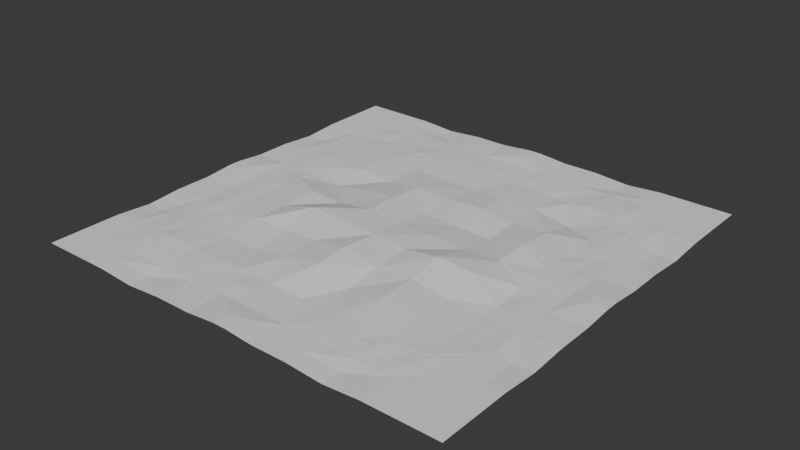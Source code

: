 # Source: lake1m_00.blend  (saved by Blender 4.4.32; exported with 4.5.12 LTS)
import bpy
from mathutils import Matrix  # noqa: F401  (used for matrix-valued properties, if any)

bpy.ops.wm.read_factory_settings(use_empty=True)
scene = bpy.context.scene
scene.name = 'Scene'

# ---- collections
col_lake1m_00_col = bpy.data.collections.new('lake1m_00_col'); scene.collection.children.link(col_lake1m_00_col)

# ---- materials (node trees are filled in below, after node groups)
mat_lake1m_00 = bpy.data.materials.new('lake1m_00')

# ---- material node trees

# ---- world
world_world = bpy.data.worlds.new('World'); scene.world = world_world
world_world.use_nodes = True; world_world.node_tree.nodes.clear()
_N = world_world.node_tree.nodes; _L = world_world.node_tree.links
n0 = _N.new('ShaderNodeOutputWorld'); n0.name = 'World Output'; n0.location = (300, 300)
n1 = _N.new('ShaderNodeBackground'); n1.name = 'Background'; n1.location = (10, 300)
n1.inputs[0].default_value = (0.05088, 0.05088, 0.05088, 1.0)
_L.new(n1.outputs[0], n0.inputs[0])
n0.is_active_output = True
world_world.color = (0.05088, 0.05088, 0.05088)
world_world.sun_shadow_jitter_overblur = 0.0

# ---- meshes
me_lake1m_00_mesh = bpy.data.meshes.new('lake1m_00_mesh')
me_lake1m_00_mesh.from_pydata([(66.67, 100.0, -174.9), (58.33, 100.0, -174.9), (58.33, 95.63, -174.9), (66.67, 95.63, -174.9), (66.67, 100.0, -174.9), (66.67, 95.63, -174.9), (75.0, 100.0, -175.5), (75.0, 95.63, -175.5), (83.33, 100.0, -174.9), (75.0, 100.0, -175.5), (75.0, 95.63, -175.5), (83.33, 95.63, -174.9), (91.67, 100.0, -174.9), (83.33, 100.0, -174.9), (83.33, 95.63, -174.9), (91.67, 95.63, -174.9), (95.63, 95.63, -174.9), (91.67, 100.0, -174.9), (91.67, 95.63, -174.9), (100.0, 100.0, -174.9), (51.59, 100.0, -174.3), (51.59, 95.63, -174.3), (58.33, 100.0, -174.9), (58.33, 95.63, -174.9), (100.0, 58.33, -174.9), (100.0, 66.67, -174.9), (95.63, 58.33, -174.9), (95.63, 66.67, -174.9), (95.63, 66.67, -174.9), (100.0, 66.67, -174.9), (100.0, 75.0, -175.5), (95.63, 75.0, -175.5), (100.0, 75.0, -175.5), (100.0, 83.33, -174.9), (95.63, 75.0, -175.5), (95.63, 83.33, -174.9), (100.0, 83.33, -174.9), (100.0, 91.67, -174.9), (95.63, 83.33, -174.9), (100.0, 91.67, -174.9), (95.63, 91.67, -174.9), (95.63, 91.67, -174.9), (95.63, 51.59, -174.3), (100.0, 51.59, -174.3), (100.0, 58.33, -174.9), (95.63, 58.33, -174.9), (66.67, 0.0, -174.9), (58.33, 4.365, -174.9), (58.33, 0.0, -174.9), (66.67, 4.365, -174.9), (66.67, 4.365, -174.9), (66.67, 0.0, -174.9), (75.0, 0.0, -175.5), (75.0, 4.365, -175.5), (83.33, 0.0, -174.9), (75.0, 4.365, -175.5), (75.0, 0.0, -175.5), (83.33, 4.365, -174.9), (91.67, 0.0, -174.9), (83.33, 4.365, -174.9), (83.33, 0.0, -174.9), (95.63, 4.365, -174.9), (91.67, 4.365, -174.9), (91.67, 0.0, -174.9), (91.67, 4.365, -174.9), (100.0, 0.0, -174.9), (51.59, 4.365, -174.3), (51.59, 0.0, -174.3), (58.33, 0.0, -174.9), (58.33, 4.365, -174.9), (100.0, 41.67, -174.9), (95.63, 41.67, -174.9), (100.0, 33.33, -174.9), (95.63, 33.33, -174.9), (100.0, 33.33, -174.9), (95.63, 33.33, -174.9), (100.0, 25.0, -175.5), (95.63, 25.0, -175.5), (100.0, 16.67, -174.9), (100.0, 25.0, -175.5), (95.63, 25.0, -175.5), (95.63, 16.67, -174.9), (100.0, 16.67, -174.9), (95.63, 16.67, -174.9), (100.0, 8.333, -174.9), (95.63, 8.333, -174.9), (100.0, 8.333, -174.9), (95.63, 8.333, -174.9), (100.0, 48.41, -174.3), (95.63, 48.41, -174.3), (100.0, 41.67, -174.9), (95.63, 41.67, -174.9), (41.67, 100.0, -174.9), (33.33, 100.0, -174.9), (41.67, 95.63, -174.9), (33.33, 95.63, -174.9), (33.33, 95.63, -174.9), (33.33, 100.0, -174.9), (25.0, 100.0, -175.5), (25.0, 95.63, -175.5), (25.0, 100.0, -175.5), (16.67, 100.0, -174.9), (25.0, 95.63, -175.5), (16.67, 95.63, -174.9), (16.67, 100.0, -174.9), (8.333, 100.0, -174.9), (16.67, 95.63, -174.9), (8.333, 95.63, -174.9), (8.333, 95.63, -174.9), (8.333, 100.0, -174.9), (4.365, 95.63, -174.9), (0.0, 100.0, -174.9), (48.41, 95.63, -174.3), (48.41, 100.0, -174.3), (41.67, 100.0, -174.9), (41.67, 95.63, -174.9), (4.365, 58.33, -174.9), (0.0, 66.67, -174.9), (0.0, 58.33, -174.9), (4.365, 66.67, -174.9), (0.0, 66.67, -174.9), (4.365, 66.67, -174.9), (0.0, 75.0, -175.5), (4.365, 75.0, -175.5), (4.365, 75.0, -175.5), (0.0, 83.33, -174.9), (0.0, 75.0, -175.5), (4.365, 83.33, -174.9), (4.365, 83.33, -174.9), (0.0, 91.67, -174.9), (0.0, 83.33, -174.9), (4.365, 91.67, -174.9), (0.0, 91.67, -174.9), (4.365, 91.67, -174.9), (0.0, 51.59, -174.3), (4.365, 51.59, -174.3), (0.0, 58.33, -174.9), (4.365, 58.33, -174.9), (41.67, 0.0, -174.9), (41.67, 4.365, -174.9), (33.33, 0.0, -174.9), (33.33, 4.365, -174.9), (33.33, 0.0, -174.9), (33.33, 4.365, -174.9), (25.0, 0.0, -175.5), (25.0, 4.365, -175.5), (25.0, 4.365, -175.5), (16.67, 0.0, -174.9), (25.0, 0.0, -175.5), (16.67, 4.365, -174.9), (16.67, 0.0, -174.9), (16.67, 4.365, -174.9), (8.333, 0.0, -174.9), (8.333, 4.365, -174.9), (8.333, 4.365, -174.9), (4.365, 4.365, -174.9), (8.333, 0.0, -174.9), (0.0, 0.0, -174.9), (48.41, 0.0, -174.3), (48.41, 4.365, -174.3), (41.67, 0.0, -174.9), (41.67, 4.365, -174.9), (4.365, 41.67, -174.9), (0.0, 41.67, -174.9), (0.0, 33.33, -174.9), (4.365, 33.33, -174.9), (4.365, 33.33, -174.9), (0.0, 33.33, -174.9), (0.0, 25.0, -175.5), (4.365, 25.0, -175.5), (0.0, 16.67, -174.9), (4.365, 25.0, -175.5), (0.0, 25.0, -175.5), (4.365, 16.67, -174.9), (4.365, 16.67, -174.9), (0.0, 16.67, -174.9), (0.0, 8.333, -174.9), (4.365, 8.333, -174.9), (4.365, 8.333, -174.9), (0.0, 8.333, -174.9), (4.365, 48.41, -174.3), (0.0, 48.41, -174.3), (0.0, 41.67, -174.9), (4.365, 41.67, -174.9), (50.0, 97.82, -174.3), (50.0, 100.0, -174.3), (50.0, 97.82, -174.3), (50.0, 100.0, -174.3), (50.0, 95.63, -174.3), (50.0, 95.63, -174.3), (97.82, 50.0, -174.3), (95.63, 50.0, -174.3), (97.82, 50.0, -174.3), (95.63, 50.0, -174.3), (100.0, 50.0, -174.3), (100.0, 50.0, -174.3), (50.0, 2.183, -174.3), (50.0, 4.365, -174.3), (50.0, 2.183, -174.3), (50.0, 4.365, -174.3), (50.0, 0.0, -174.3), (50.0, 0.0, -174.3), (2.183, 50.0, -174.3), (0.0, 50.0, -174.3), (2.183, 50.0, -174.3), (0.0, 50.0, -174.3), (4.365, 50.0, -174.3), (4.365, 50.0, -174.3), (16.67, 16.67, -174.2), (12.5, 16.67, -174.5), (12.5, 12.5, -174.7), (16.67, 12.5, -174.5), (20.83, 16.67, -174.3), (16.67, 16.67, -174.2), (16.67, 12.5, -174.5), (20.83, 12.5, -174.5), (25.0, 16.67, -174.6), (25.0, 12.5, -174.7), (29.17, 16.67, -174.5), (25.0, 16.67, -174.6), (25.0, 12.5, -174.7), (29.17, 12.5, -174.7), (33.33, 16.67, -174.5), (33.33, 12.5, -174.8), (37.5, 16.67, -174.6), (33.33, 16.67, -174.5), (33.33, 12.5, -174.8), (37.5, 12.5, -174.7), (41.67, 16.67, -174.7), (41.67, 12.5, -174.6), (41.67, 12.5, -174.6), (45.83, 16.67, -174.7), (41.67, 16.67, -174.7), (45.83, 12.5, -174.7), (50.0, 16.67, -174.8), (50.0, 12.5, -174.8), (50.0, 16.67, -174.8), (50.0, 12.5, -174.8), (54.17, 16.67, -174.9), (54.17, 12.5, -174.9), (58.33, 16.67, -174.9), (58.33, 12.5, -174.9), (58.33, 12.5, -174.9), (62.5, 16.67, -174.6), (58.33, 16.67, -174.9), (62.5, 12.5, -174.7), (66.67, 16.67, -174.3), (66.67, 12.5, -174.6), (70.83, 16.67, -174.3), (66.67, 16.67, -174.3), (66.67, 12.5, -174.6), (70.83, 12.5, -174.6), (75.0, 16.67, -174.5), (75.0, 12.5, -174.5), (75.0, 16.67, -174.5), (75.0, 12.5, -174.5), (79.17, 16.67, -174.5), (79.17, 12.5, -174.7), (83.33, 16.67, -174.6), (83.33, 12.5, -174.6), (83.33, 16.67, -174.6), (83.33, 12.5, -174.6), (87.5, 16.67, -174.8), (87.5, 12.5, -174.9), (12.5, 16.67, -174.5), (16.67, 20.83, -174.5), (12.5, 20.83, -174.5), (16.67, 16.67, -174.2), (29.17, 16.67, -174.5), (33.33, 16.67, -174.5), (33.33, 25.0, -175.2), (33.33, 16.67, -174.5), (37.5, 16.67, -174.6), (33.33, 25.0, -175.2), (50.0, 25.0, -172.7), (45.83, 16.67, -174.7), (50.0, 16.67, -174.8), (66.67, 25.0, -173.5), (66.67, 16.67, -174.3), (70.83, 16.67, -174.3), (83.33, 20.83, -174.8), (83.33, 16.67, -174.6), (87.5, 20.83, -174.8), (87.5, 16.67, -174.8), (16.67, 25.0, -174.6), (12.5, 25.0, -174.6), (50.0, 25.0, -172.7), (50.0, 16.67, -174.8), (54.17, 16.67, -174.9), (58.33, 16.67, -174.9), (62.5, 16.67, -174.6), (58.33, 25.0, -174.9), (79.17, 16.67, -174.5), (83.33, 16.67, -174.6), (83.33, 20.83, -174.8), (75.0, 25.0, -174.1), (83.33, 25.0, -175.0), (75.0, 16.67, -174.5), (87.5, 25.0, -175.0), (83.33, 25.0, -175.0), (12.5, 29.17, -174.7), (12.5, 25.0, -174.6), (16.67, 29.17, -174.7), (16.67, 25.0, -174.6), (33.33, 33.33, -174.3), (25.0, 33.33, -174.2), (33.33, 25.0, -175.2), (25.0, 25.0, -174.9), (41.67, 25.0, -174.0), (41.67, 33.33, -173.7), (33.33, 33.33, -174.3), (33.33, 25.0, -175.2), (66.67, 33.33, -173.5), (75.0, 25.0, -174.1), (75.0, 33.33, -174.5), (66.67, 25.0, -173.5), (83.33, 25.0, -175.0), (87.5, 29.17, -175.0), (83.33, 29.17, -175.1), (87.5, 25.0, -175.0), (16.67, 33.33, -174.6), (12.5, 33.33, -174.4), (16.67, 29.17, -174.7), (16.67, 25.0, -174.6), (25.0, 25.0, -174.9), (50.0, 33.33, -172.3), (41.67, 33.33, -173.7), (41.67, 25.0, -174.0), (50.0, 25.0, -172.7), (50.0, 33.33, -172.3), (50.0, 25.0, -172.7), (58.33, 33.33, -173.9), (58.33, 25.0, -174.9), (66.67, 33.33, -173.5), (58.33, 33.33, -173.9), (58.33, 25.0, -174.9), (66.67, 25.0, -173.5), (83.33, 33.33, -175.1), (75.0, 33.33, -174.5), (83.33, 29.17, -175.1), (87.5, 33.33, -174.9), (83.33, 33.33, -175.1), (12.5, 37.5, -174.5), (12.5, 33.33, -174.4), (16.67, 37.5, -174.6), (16.67, 33.33, -174.6), (50.0, 41.67, -172.9), (41.67, 41.67, -172.5), (41.67, 33.33, -173.7), (50.0, 33.33, -172.3), (75.0, 41.67, -172.9), (66.67, 41.67, -172.2), (75.0, 33.33, -174.5), (66.67, 33.33, -173.5), (87.5, 37.5, -174.8), (83.33, 37.5, -175.0), (83.33, 33.33, -175.1), (87.5, 33.33, -174.9), (12.5, 41.67, -174.6), (16.67, 41.67, -174.7), (16.67, 33.33, -174.6), (25.0, 33.33, -174.2), (16.67, 37.5, -174.6), (33.33, 41.67, -172.1), (25.0, 41.67, -174.2), (25.0, 33.33, -174.2), (33.33, 33.33, -174.3), (41.67, 41.67, -172.5), (33.33, 41.67, -172.1), (41.67, 33.33, -173.7), (33.33, 33.33, -174.3), (58.33, 41.67, -173.4), (50.0, 41.67, -172.9), (58.33, 33.33, -173.9), (50.0, 33.33, -172.3), (66.67, 41.67, -172.2), (58.33, 41.67, -173.4), (58.33, 33.33, -173.9), (66.67, 33.33, -173.5), (83.33, 41.67, -175.0), (75.0, 41.67, -172.9), (83.33, 37.5, -175.0), (87.5, 41.67, -174.8), (83.33, 41.67, -175.0), (12.5, 41.67, -174.6), (16.67, 45.83, -174.7), (12.5, 45.83, -174.7), (16.67, 41.67, -174.7), (25.0, 50.0, -173.8), (16.67, 50.0, -174.5), (16.67, 45.83, -174.7), (25.0, 41.67, -174.2), (33.33, 41.67, -172.1), (33.33, 50.0, -174.3), (25.0, 50.0, -173.8), (33.33, 41.67, -172.1), (41.67, 41.67, -172.5), (41.67, 50.0, -173.0), (33.33, 50.0, -174.3), (41.67, 41.67, -172.5), (50.0, 41.67, -172.9), (41.67, 50.0, -173.0), (50.0, 50.0, -173.7), (87.5, 45.83, -174.8), (83.33, 45.83, -174.6), (83.33, 41.67, -175.0), (87.5, 41.67, -174.8), (16.67, 50.0, -174.5), (12.5, 50.0, -174.8), (50.0, 41.67, -172.9), (58.33, 41.67, -173.4), (58.33, 50.0, -173.6), (50.0, 50.0, -173.7), (58.33, 41.67, -173.4), (66.67, 41.67, -172.2), (66.67, 50.0, -174.1), (58.33, 50.0, -173.6), (66.67, 41.67, -172.2), (75.0, 41.67, -172.9), (75.0, 50.0, -173.8), (66.67, 50.0, -174.1), (83.33, 50.0, -174.4), (75.0, 50.0, -173.8), (83.33, 45.83, -174.6), (83.33, 50.0, -174.4), (87.5, 50.0, -174.7), (16.67, 54.17, -174.5), (12.5, 54.17, -174.8), (12.5, 50.0, -174.8), (16.67, 50.0, -174.5), (41.67, 50.0, -173.0), (41.67, 58.33, -173.3), (33.33, 50.0, -174.3), (33.33, 58.33, -174.2), (50.0, 50.0, -173.7), (58.33, 50.0, -173.6), (58.33, 58.33, -175.0), (50.0, 58.33, -174.7), (83.33, 54.17, -174.5), (83.33, 50.0, -174.4), (87.5, 54.17, -174.8), (87.5, 50.0, -174.7), (12.5, 58.33, -174.8), (16.67, 58.33, -174.8), (25.0, 50.0, -173.8), (16.67, 54.17, -174.5), (16.67, 50.0, -174.5), (33.33, 50.0, -174.3), (33.33, 58.33, -174.2), (25.0, 58.33, -175.6), (25.0, 50.0, -173.8), (41.67, 58.33, -173.3), (41.67, 50.0, -173.0), (50.0, 50.0, -173.7), (50.0, 58.33, -174.7), (58.33, 58.33, -175.0), (66.67, 50.0, -174.1), (66.67, 58.33, -175.2), (58.33, 50.0, -173.6), (75.0, 50.0, -173.8), (75.0, 58.33, -173.3), (66.67, 58.33, -175.2), (66.67, 50.0, -174.1), (75.0, 58.33, -173.3), (83.33, 54.17, -174.5), (83.33, 58.33, -174.7), (83.33, 58.33, -174.7), (87.5, 58.33, -175.0), (16.67, 62.5, -174.7), (12.5, 62.5, -174.7), (12.5, 58.33, -174.8), (16.67, 58.33, -174.8), (16.67, 62.5, -174.7), (16.67, 58.33, -174.8), (25.0, 58.33, -175.6), (41.67, 66.67, -173.9), (41.67, 58.33, -173.3), (50.0, 58.33, -174.7), (50.0, 66.67, -174.3), (58.33, 66.67, -174.0), (50.0, 66.67, -174.3), (58.33, 58.33, -175.0), (50.0, 58.33, -174.7), (66.67, 66.67, -174.8), (58.33, 66.67, -174.0), (66.67, 58.33, -175.2), (58.33, 58.33, -175.0), (75.0, 58.33, -173.3), (75.0, 66.67, -174.2), (66.67, 66.67, -174.8), (66.67, 58.33, -175.2), (75.0, 58.33, -173.3), (83.33, 58.33, -174.7), (83.33, 62.5, -175.0), (83.33, 58.33, -174.7), (87.5, 62.5, -175.0), (83.33, 62.5, -175.0), (87.5, 58.33, -175.0), (16.67, 66.67, -174.6), (12.5, 66.67, -174.6), (33.33, 66.67, -175.1), (25.0, 66.67, -174.4), (25.0, 58.33, -175.6), (33.33, 58.33, -174.2), (41.67, 58.33, -173.3), (41.67, 66.67, -173.9), (33.33, 66.67, -175.1), (33.33, 58.33, -174.2), (87.5, 66.67, -174.9), (83.33, 66.67, -175.0), (12.5, 66.67, -174.6), (16.67, 70.83, -174.6), (12.5, 70.83, -174.7), (16.67, 66.67, -174.6), (41.67, 75.0, -175.1), (41.67, 66.67, -173.9), (50.0, 75.0, -175.2), (50.0, 66.67, -174.3), (58.33, 66.67, -174.0), (58.33, 75.0, -174.8), (50.0, 75.0, -175.2), (50.0, 66.67, -174.3), (66.67, 75.0, -174.7), (58.33, 75.0, -174.8), (66.67, 66.67, -174.8), (58.33, 66.67, -174.0), (66.67, 75.0, -174.7), (75.0, 66.67, -174.2), (75.0, 75.0, -176.1), (66.67, 66.67, -174.8), (75.0, 66.67, -174.2), (83.33, 66.67, -175.0), (83.33, 70.83, -175.1), (83.33, 66.67, -175.0), (87.5, 70.83, -174.8), (83.33, 70.83, -175.1), (87.5, 66.67, -174.9), (16.67, 75.0, -174.6), (12.5, 75.0, -174.7), (25.0, 66.67, -174.4), (16.67, 70.83, -174.6), (16.67, 66.67, -174.6), (33.33, 75.0, -174.8), (25.0, 75.0, -174.6), (33.33, 66.67, -175.1), (25.0, 66.67, -174.4), (33.33, 75.0, -174.8), (41.67, 66.67, -173.9), (41.67, 75.0, -175.1), (33.33, 66.67, -175.1), (87.5, 75.0, -174.7), (83.33, 75.0, -175.0), (12.5, 75.0, -174.7), (16.67, 79.17, -174.7), (12.5, 79.17, -174.8), (16.67, 75.0, -174.6), (25.0, 75.0, -174.6), (29.17, 83.33, -174.6), (25.0, 83.33, -174.8), (45.83, 83.33, -175.0), (41.67, 83.33, -174.9), (41.67, 75.0, -175.1), (50.0, 83.33, -175.1), (50.0, 75.0, -175.2), (54.17, 83.33, -175.2), (58.33, 75.0, -174.8), (62.5, 83.33, -175.0), (58.33, 83.33, -175.1), (66.67, 75.0, -174.7), (70.83, 83.33, -175.1), (66.67, 83.33, -175.3), (83.33, 83.33, -174.6), (79.17, 83.33, -174.6), (83.33, 79.17, -174.8), (87.5, 79.17, -174.8), (83.33, 79.17, -174.8), (83.33, 75.0, -175.0), (87.5, 75.0, -174.7), (12.5, 83.33, -174.9), (16.67, 83.33, -174.9), (33.33, 83.33, -174.7), (33.33, 75.0, -174.8), (37.5, 83.33, -174.8), (83.33, 83.33, -174.6), (87.5, 83.33, -174.8), (12.5, 83.33, -174.9), (16.67, 87.5, -174.7), (12.5, 87.5, -174.9), (16.67, 83.33, -174.9), (16.67, 87.5, -174.7), (16.67, 83.33, -174.9), (20.83, 87.5, -174.9), (20.83, 83.33, -174.8), (25.0, 87.5, -174.9), (25.0, 83.33, -174.8), (25.0, 87.5, -174.9), (25.0, 83.33, -174.8), (29.17, 87.5, -174.9), (29.17, 83.33, -174.6), (33.33, 87.5, -174.8), (33.33, 83.33, -174.7), (33.33, 83.33, -174.7), (37.5, 87.5, -174.8), (33.33, 87.5, -174.8), (37.5, 83.33, -174.8), (41.67, 87.5, -174.9), (41.67, 83.33, -174.9), (41.67, 87.5, -174.9), (41.67, 83.33, -174.9), (45.83, 87.5, -174.9), (45.83, 83.33, -175.0), (50.0, 87.5, -174.9), (50.0, 83.33, -175.1), (54.17, 87.5, -175.0), (50.0, 87.5, -174.9), (50.0, 83.33, -175.1), (54.17, 83.33, -175.2), (58.33, 87.5, -174.9), (58.33, 83.33, -175.1), (62.5, 87.5, -174.9), (58.33, 87.5, -174.9), (58.33, 83.33, -175.1), (62.5, 83.33, -175.0), (66.67, 87.5, -175.0), (66.67, 83.33, -175.3), (70.83, 87.5, -175.0), (66.67, 87.5, -175.0), (66.67, 83.33, -175.3), (70.83, 83.33, -175.1), (75.0, 87.5, -174.7), (75.0, 83.33, -174.7), (75.0, 83.33, -174.7), (79.17, 87.5, -174.6), (75.0, 87.5, -174.7), (79.17, 83.33, -174.6), (83.33, 87.5, -174.6), (83.33, 83.33, -174.6), (83.33, 87.5, -174.6), (83.33, 83.33, -174.6), (87.5, 87.5, -174.9), (87.5, 83.33, -174.8), (16.67, 91.67, -174.9), (8.333, 91.67, -174.9), (16.67, 91.67, -174.9), (25.0, 91.67, -174.9), (25.0, 91.67, -174.9), (33.33, 91.67, -174.9), (33.33, 91.67, -174.9), (41.67, 91.67, -174.9), (41.67, 91.67, -174.9), (50.0, 91.67, -174.9), (50.0, 91.67, -174.9), (58.33, 91.67, -174.9), (58.33, 91.67, -174.9), (66.67, 91.67, -174.9), (66.67, 91.67, -174.9), (75.0, 91.67, -174.9), (75.0, 91.67, -174.9), (83.33, 91.67, -174.9), (83.33, 91.67, -174.9), (91.67, 91.67, -174.9), (91.67, 83.33, -174.9), (91.67, 83.33, -174.9), (91.67, 75.0, -174.9), (91.67, 75.0, -174.9), (91.67, 66.67, -174.9), (91.67, 66.67, -174.9), (91.67, 58.33, -174.9), (91.67, 58.33, -174.9), (91.67, 50.0, -174.9), (91.67, 50.0, -174.9), (91.67, 41.67, -174.9), (91.67, 41.67, -174.9), (91.67, 33.33, -174.9), (91.67, 33.33, -174.9), (91.67, 25.0, -174.9), (91.67, 25.0, -174.9), (91.67, 16.67, -174.9), (91.67, 16.67, -174.9), (91.67, 8.333, -174.9), (83.33, 8.333, -174.9), (83.33, 8.333, -174.9), (75.0, 8.333, -174.9), (75.0, 8.333, -174.9), (66.67, 8.333, -174.9), (66.67, 8.333, -174.9), (58.33, 8.333, -174.9), (58.33, 8.333, -174.9), (50.0, 8.333, -174.9), (50.0, 8.333, -174.9), (41.67, 8.333, -174.9), (41.67, 8.333, -174.9), (33.33, 8.333, -174.9), (33.33, 8.333, -174.9), (25.0, 8.333, -174.9), (25.0, 8.333, -174.9), (16.67, 8.333, -174.9), (16.67, 8.333, -174.9), (8.333, 8.333, -174.9), (8.333, 16.67, -174.9), (8.333, 16.67, -174.9), (8.333, 25.0, -174.9), (8.333, 25.0, -174.9), (8.333, 33.33, -174.9), (8.333, 33.33, -174.9), (8.333, 41.67, -174.9), (8.333, 41.67, -174.9), (8.333, 50.0, -174.9), (8.333, 50.0, -174.9), (8.333, 58.33, -174.9), (8.333, 58.33, -174.9), (8.333, 66.67, -174.9), (8.333, 66.67, -174.9), (8.333, 75.0, -174.9), (8.333, 75.0, -174.9), (8.333, 83.33, -174.9), (8.333, 83.33, -174.9), (33.33, 8.333, -174.9), (25.0, 8.333, -174.9), (25.0, 8.333, -174.9), (16.67, 8.333, -174.9), (16.67, 8.333, -174.9), (8.333, 8.333, -174.9), (8.333, 8.333, -174.9), (41.67, 8.333, -174.9), (33.33, 8.333, -174.9), (41.67, 8.333, -174.9), (50.0, 8.333, -174.9), (50.0, 8.333, -174.9), (58.33, 8.333, -174.9), (66.67, 8.333, -174.9), (58.33, 8.333, -174.9), (75.0, 8.333, -174.9), (66.67, 8.333, -174.9), (83.33, 8.333, -174.9), (75.0, 8.333, -174.9), (91.67, 8.333, -174.9), (83.33, 8.333, -174.9), (91.67, 8.333, -174.9), (91.67, 58.33, -174.9), (91.67, 50.0, -174.9), (91.67, 50.0, -174.9), (91.67, 41.67, -174.9), (91.67, 41.67, -174.9), (91.67, 33.33, -174.9), (91.67, 33.33, -174.9), (91.67, 25.0, -174.9), (91.67, 25.0, -174.9), (91.67, 16.67, -174.9), (91.67, 16.67, -174.9), (91.67, 8.333, -174.9), (91.67, 66.67, -174.9), (91.67, 58.33, -174.9), (91.67, 75.0, -174.9), (91.67, 66.67, -174.9), (91.67, 83.33, -174.9), (91.67, 75.0, -174.9), (91.67, 91.67, -174.9), (91.67, 83.33, -174.9), (91.67, 91.67, -174.9), (58.33, 91.67, -174.9), (50.0, 91.67, -174.9), (50.0, 91.67, -174.9), (41.67, 91.67, -174.9), (41.67, 91.67, -174.9), (33.33, 91.67, -174.9), (33.33, 91.67, -174.9), (25.0, 91.67, -174.9), (25.0, 91.67, -174.9), (16.67, 91.67, -174.9), (8.333, 91.67, -174.9), (8.333, 91.67, -174.9), (16.67, 91.67, -174.9), (58.33, 91.67, -174.9), (66.67, 91.67, -174.9), (66.67, 91.67, -174.9), (75.0, 91.67, -174.9), (75.0, 91.67, -174.9), (83.33, 91.67, -174.9), (91.67, 91.67, -174.9), (83.33, 91.67, -174.9), (8.333, 58.33, -174.9), (8.333, 66.67, -174.9), (8.333, 66.67, -174.9), (8.333, 75.0, -174.9), (8.333, 75.0, -174.9), (8.333, 83.33, -174.9), (8.333, 91.67, -174.9), (8.333, 83.33, -174.9), (8.333, 58.33, -174.9), (8.333, 50.0, -174.9), (8.333, 50.0, -174.9), (8.333, 41.67, -174.9), (8.333, 41.67, -174.9), (8.333, 33.33, -174.9), (8.333, 33.33, -174.9), (8.333, 25.0, -174.9), (8.333, 25.0, -174.9), (8.333, 16.67, -174.9), (8.333, 8.333, -174.9), (8.333, 16.67, -174.9), (75.0, 33.33, -174.5), (83.33, 33.33, -175.1), (75.0, 25.0, -174.1), (83.33, 25.0, -175.0), (75.0, 41.67, -172.9), (83.33, 41.67, -175.0), (75.0, 50.0, -173.8), (83.33, 50.0, -174.4), (75.0, 66.67, -174.2), (83.33, 66.67, -175.0), (75.0, 75.0, -176.1), (83.33, 75.0, -175.0), (83.33, 75.0, -175.0), (75.0, 75.0, -176.1), (75.0, 83.33, -174.7), (75.0, 75.0, -176.1), (75.0, 83.33, -174.7), (66.67, 75.0, -174.7), (66.67, 83.33, -175.3), (58.33, 75.0, -174.8), (58.33, 83.33, -175.1), (50.0, 75.0, -175.2), (50.0, 83.33, -175.1), (41.67, 75.0, -175.1), (41.67, 83.33, -174.9), (33.33, 75.0, -174.8), (33.33, 83.33, -174.7), (16.67, 79.17, -174.7), (20.83, 83.33, -174.8), (16.67, 83.33, -174.9), (25.0, 75.0, -174.6), (25.0, 83.33, -174.8), (25.0, 75.0, -174.6), (16.67, 75.0, -174.6), (25.0, 66.67, -174.4), (16.67, 66.67, -174.6), (25.0, 58.33, -175.6), (16.67, 58.33, -174.8), (25.0, 41.67, -174.2), (16.67, 41.67, -174.7), (25.0, 41.67, -174.2), (16.67, 41.67, -174.7), (25.0, 33.33, -174.2), (16.67, 33.33, -174.6), (20.83, 16.67, -174.3), (25.0, 16.67, -174.6), (25.0, 25.0, -174.9), (16.67, 16.67, -174.2), (16.67, 20.83, -174.5), (25.0, 25.0, -174.9), (25.0, 16.67, -174.6), (41.67, 25.0, -174.0), (41.67, 16.67, -174.7), (41.67, 25.0, -174.0), (41.67, 16.67, -174.7), (58.33, 25.0, -174.9), (58.33, 16.67, -174.9), (66.67, 25.0, -173.5), (66.67, 16.67, -174.3), (75.0, 25.0, -174.1), (75.0, 16.67, -174.5), (16.67, 75.0, -174.6), (16.67, 25.0, -174.6)], [], [(155, 179, 157), (154, 723, 155), (723, 178, 155), (154, 155, 156), (156, 155, 157), (178, 179, 155), (721, 722, 151), (153, 151, 722), (150, 151, 152), (151, 153, 152), (719, 149, 146), (149, 147, 146), (146, 147, 148), (719, 720, 149), (799, 800, 174), (799, 174, 177), (174, 175, 176), (177, 174, 176), (211, 210, 697), (210, 209, 699), (208, 209, 210), (211, 208, 210), (210, 699, 698), (697, 210, 698), (215, 214, 696), (695, 215, 696), (212, 215, 216), (212, 213, 214), (217, 215, 695), (216, 215, 217), (212, 214, 215), (173, 797, 171), (170, 173, 171), (170, 171, 172), (798, 797, 173), (267, 265, 264), (264, 266, 700), (700, 266, 701), (266, 285, 701), (266, 284, 285), (266, 265, 284), (264, 265, 266), (845, 846, 847), (848, 845, 849), (849, 845, 847), (863, 849, 847), (717, 718, 145), (143, 717, 145), (142, 143, 144), (143, 145, 144), (724, 725, 141), (139, 724, 141), (138, 139, 140), (139, 141, 140), (159, 199, 727), (159, 727, 726), (159, 726, 161), (158, 159, 160), (159, 161, 160), (198, 199, 159), (198, 159, 158), (201, 198, 158), (222, 221, 223), (221, 220, 694), (693, 221, 694), (221, 218, 220), (222, 218, 221), (223, 221, 693), (218, 219, 220), (224, 225, 226), (229, 227, 691), (691, 227, 692), (227, 226, 692), (227, 224, 226), (224, 227, 228), (227, 229, 228), (233, 230, 690), (689, 233, 690), (235, 233, 689), (234, 233, 235), (231, 233, 234), (230, 231, 232), (231, 230, 233), (268, 269, 270), (850, 268, 270), (851, 268, 850), (272, 852, 273), (271, 272, 273), (852, 272, 853), (274, 275, 276), (274, 854, 275), (275, 854, 855), (796, 795, 169), (795, 166, 169), (166, 167, 168), (169, 166, 168), (300, 321, 703), (320, 321, 300), (301, 300, 702), (300, 703, 702), (300, 301, 302), (301, 303, 302), (320, 300, 302), (843, 322, 324), (843, 844, 322), (322, 323, 324), (793, 162, 165), (794, 793, 165), (162, 163, 164), (165, 162, 164), (343, 342, 704), (704, 342, 705), (342, 358, 705), (343, 345, 344), (342, 343, 344), (358, 342, 359), (342, 344, 359), (362, 841, 842), (361, 841, 362), (360, 361, 362), (791, 180, 792), (207, 180, 791), (792, 180, 183), (180, 181, 182), (183, 180, 182), (204, 205, 181), (180, 207, 204), (180, 204, 181), (386, 407, 408), (384, 386, 706), (386, 707, 706), (385, 407, 386), (386, 408, 707), (384, 385, 386), (385, 384, 387), (839, 388, 390), (388, 389, 390), (839, 390, 840), (304, 305, 306), (305, 307, 306), (308, 310, 311), (308, 309, 310), (325, 326, 327), (328, 325, 327), (363, 365, 366), (363, 364, 365), (369, 368, 370), (367, 368, 369), (349, 346, 348), (346, 347, 348), (391, 392, 393), (394, 391, 393), (395, 397, 398), (395, 396, 397), (401, 400, 402), (399, 400, 401), (66, 729, 728), (197, 66, 728), (729, 66, 69), (66, 67, 68), (69, 66, 68), (196, 66, 197), (200, 67, 66), (200, 66, 196), (730, 731, 49), (49, 731, 47), (46, 47, 48), (49, 47, 46), (732, 50, 53), (53, 50, 52), (50, 51, 52), (732, 733, 50), (239, 237, 688), (238, 237, 239), (236, 237, 238), (687, 239, 688), (241, 239, 687), (240, 238, 239), (241, 240, 239), (247, 246, 245), (247, 245, 685), (246, 243, 245), (242, 243, 244), (245, 243, 242), (245, 242, 686), (685, 245, 686), (253, 251, 683), (252, 248, 251), (248, 249, 250), (683, 251, 684), (248, 250, 251), (251, 250, 684), (253, 252, 251), (286, 288, 856), (286, 287, 288), (288, 857, 856), (290, 858, 291), (859, 858, 290), (289, 290, 291), (277, 278, 279), (860, 277, 279), (860, 279, 861), (734, 735, 55), (57, 734, 55), (54, 55, 56), (54, 57, 55), (736, 737, 59), (64, 736, 59), (58, 59, 60), (64, 59, 58), (86, 61, 65), (62, 61, 738), (87, 738, 61), (61, 62, 63), (65, 61, 63), (86, 87, 61), (257, 255, 682), (259, 257, 681), (256, 255, 257), (258, 256, 257), (681, 257, 682), (259, 258, 257), (254, 255, 256), (263, 261, 680), (262, 261, 263), (260, 261, 262), (262, 263, 678), (679, 263, 680), (678, 263, 679), (749, 750, 83), (85, 83, 750), (82, 83, 84), (84, 83, 85), (295, 294, 296), (295, 292, 294), (292, 293, 294), (295, 297, 292), (282, 676, 298), (280, 282, 298), (280, 298, 299), (280, 281, 282), (281, 283, 282), (282, 283, 677), (282, 677, 676), (747, 81, 80), (81, 78, 80), (78, 79, 80), (747, 748, 81), (331, 330, 332), (329, 330, 331), (336, 333, 335), (333, 334, 335), (312, 313, 314), (312, 315, 313), (372, 374, 373), (371, 372, 373), (378, 375, 377), (375, 376, 377), (350, 351, 352), (351, 353, 352), (409, 411, 412), (409, 410, 411), (413, 414, 415), (416, 413, 415), (417, 419, 420), (417, 418, 419), (803, 804, 339), (338, 803, 339), (337, 338, 339), (340, 341, 318), (316, 317, 318), (317, 340, 318), (675, 674, 317), (319, 675, 317), (674, 340, 317), (319, 317, 316), (745, 746, 77), (75, 745, 77), (74, 75, 76), (76, 75, 77), (379, 380, 381), (380, 801, 381), (381, 801, 802), (357, 354, 356), (354, 355, 356), (354, 382, 355), (382, 383, 355), (354, 357, 673), (354, 673, 672), (382, 354, 672), (71, 743, 73), (743, 744, 73), (70, 71, 72), (72, 71, 73), (423, 805, 806), (422, 805, 423), (421, 422, 423), (403, 404, 405), (424, 404, 425), (425, 403, 670), (425, 404, 403), (406, 403, 405), (403, 406, 671), (670, 403, 671), (89, 741, 742), (89, 193, 741), (89, 742, 91), (88, 89, 90), (90, 89, 91), (192, 193, 89), (88, 195, 192), (88, 192, 89), (135, 206, 790), (789, 135, 790), (135, 789, 137), (134, 135, 136), (135, 137, 136), (202, 135, 134), (202, 134, 203), (206, 135, 202), (427, 426, 443), (426, 427, 428), (429, 426, 428), (427, 709, 708), (427, 442, 709), (428, 427, 708), (442, 427, 443), (445, 444, 837), (838, 445, 837), (444, 445, 446), (781, 782, 116), (782, 119, 116), (116, 117, 118), (119, 117, 116), (469, 499, 711), (710, 469, 711), (470, 469, 710), (468, 470, 471), (468, 469, 470), (498, 499, 469), (498, 469, 468), (835, 472, 474), (472, 473, 474), (835, 836, 472), (121, 784, 123), (121, 123, 122), (120, 121, 122), (783, 784, 121), (510, 512, 712), (512, 713, 712), (512, 538, 713), (510, 511, 512), (512, 537, 538), (511, 537, 512), (513, 511, 510), (540, 539, 833), (539, 540, 541), (834, 540, 833), (450, 447, 449), (447, 448, 449), (430, 431, 432), (431, 433, 432), (451, 453, 454), (451, 452, 453), (503, 500, 502), (500, 501, 502), (504, 505, 506), (507, 504, 506), (475, 476, 477), (478, 475, 477), (543, 545, 544), (542, 543, 544), (547, 546, 549), (546, 547, 548), (514, 515, 516), (515, 517, 516), (785, 786, 124), (786, 127, 124), (124, 125, 126), (127, 125, 124), (554, 553, 579), (552, 554, 714), (552, 553, 554), (552, 555, 553), (554, 578, 715), (714, 554, 715), (578, 554, 579), (828, 829, 830), (828, 831, 829), (862, 831, 828), (829, 831, 832), (787, 133, 128), (788, 787, 128), (128, 129, 130), (133, 129, 128), (587, 586, 641), (586, 585, 588), (585, 586, 587), (587, 642, 716), (585, 587, 716), (587, 641, 642), (589, 591, 643), (589, 590, 591), (590, 592, 591), (592, 594, 593), (592, 593, 591), (591, 593, 644), (591, 644, 643), (110, 111, 132), (108, 110, 771), (771, 110, 131), (108, 109, 110), (109, 111, 110), (131, 110, 132), (106, 107, 770), (772, 106, 770), (104, 105, 106), (107, 106, 105), (103, 768, 102), (101, 103, 102), (100, 101, 102), (768, 103, 769), (556, 557, 558), (557, 556, 826), (827, 557, 826), (582, 581, 824), (825, 582, 824), (580, 581, 582), (559, 560, 561), (823, 559, 822), (559, 561, 822), (596, 598, 597), (598, 599, 597), (597, 599, 646), (598, 600, 599), (595, 596, 597), (597, 646, 645), (595, 597, 645), (603, 602, 647), (602, 605, 648), (602, 648, 647), (604, 606, 605), (601, 602, 603), (602, 601, 604), (602, 604, 605), (611, 610, 612), (609, 608, 610), (611, 609, 610), (650, 649, 609), (611, 650, 609), (607, 608, 609), (649, 607, 609), (767, 766, 99), (766, 96, 99), (96, 97, 98), (96, 98, 99), (94, 95, 764), (764, 95, 765), (92, 93, 94), (94, 93, 95), (762, 112, 763), (189, 112, 762), (112, 115, 763), (112, 113, 114), (112, 114, 115), (186, 187, 113), (186, 113, 112), (189, 186, 112), (434, 435, 436), (437, 434, 436), (458, 456, 455), (455, 456, 457), (459, 460, 461), (462, 459, 461), (479, 480, 481), (480, 482, 481), (484, 486, 485), (483, 484, 485), (487, 489, 490), (487, 488, 489), (521, 518, 520), (518, 519, 520), (523, 525, 524), (522, 523, 524), (526, 527, 528), (527, 526, 529), (463, 464, 465), (463, 807, 464), (807, 808, 464), (466, 438, 467), (438, 440, 467), (438, 439, 440), (439, 441, 440), (440, 441, 669), (440, 668, 467), (668, 440, 669), (191, 42, 740), (42, 739, 740), (739, 42, 45), (42, 43, 44), (42, 44, 45), (190, 43, 42), (190, 42, 191), (194, 43, 190), (809, 491, 493), (491, 492, 493), (809, 493, 810), (495, 494, 497), (494, 495, 496), (667, 666, 495), (667, 495, 497), (666, 508, 495), (496, 508, 509), (495, 508, 496), (751, 752, 26), (27, 751, 26), (24, 25, 26), (25, 27, 26), (530, 532, 811), (532, 812, 811), (530, 531, 532), (550, 551, 535), (534, 550, 535), (533, 534, 535), (550, 534, 664), (536, 534, 533), (534, 536, 665), (664, 534, 665), (753, 28, 31), (28, 30, 31), (28, 29, 30), (753, 754, 28), (563, 820, 564), (820, 821, 564), (562, 563, 564), (566, 818, 819), (565, 566, 567), (565, 818, 566), (817, 569, 816), (569, 568, 816), (568, 569, 570), (617, 613, 616), (618, 617, 616), (613, 614, 615), (613, 615, 616), (617, 652, 613), (652, 651, 613), (651, 614, 613), (623, 622, 624), (619, 620, 621), (622, 619, 621), (654, 619, 623), (623, 619, 622), (619, 654, 653), (620, 619, 653), (630, 629, 628), (629, 656, 625), (629, 625, 628), (625, 626, 627), (628, 625, 627), (656, 655, 625), (625, 655, 626), (21, 188, 761), (760, 21, 761), (23, 21, 760), (20, 21, 22), (22, 21, 23), (184, 20, 185), (188, 21, 20), (188, 20, 184), (3, 2, 773), (774, 3, 773), (0, 1, 2), (3, 0, 2), (775, 776, 7), (5, 775, 7), (4, 5, 6), (6, 5, 7), (572, 815, 814), (573, 572, 814), (813, 573, 814), (571, 572, 573), (577, 574, 576), (583, 575, 584), (574, 577, 663), (574, 575, 576), (574, 663, 662), (584, 574, 662), (575, 574, 584), (755, 756, 34), (35, 755, 34), (32, 33, 34), (33, 35, 34), (632, 635, 658), (632, 658, 657), (633, 632, 657), (631, 632, 633), (634, 632, 631), (634, 635, 632), (634, 636, 635), (637, 639, 659), (637, 638, 639), (638, 640, 639), (639, 640, 661), (660, 639, 661), (639, 660, 659), (38, 757, 758), (41, 757, 38), (36, 37, 38), (37, 41, 38), (777, 11, 10), (11, 8, 10), (8, 9, 10), (778, 11, 777), (18, 14, 779), (779, 14, 780), (12, 13, 14), (18, 12, 14), (19, 16, 39), (40, 16, 759), (16, 15, 759), (15, 16, 17), (19, 17, 16), (39, 16, 40)])
_uv = me_lake1m_00_mesh.uv_layers.new(name='UVMap')
_uv.uv.foreach_set('vector', [0.04722, 0.9528, 0.003906, 0.9134, 0.003906, 0.9961, 0.08659, 0.9528, 0.08659, 0.9134, 0.04722, 0.9528, 0.08659, 0.9134, 0.04722, 0.9134, 0.04722, 0.9528, 0.08659, 0.9528, 0.04722, 0.9528, 0.08659, 0.9961, 0.08659, 0.9961, 0.04722, 0.9528, 0.003906, 0.9961, 0.04722, 0.9134, 0.003906, 0.9134, 0.04722, 0.9528, 0.1693, 0.9134, 0.08659, 0.9134, 0.1693, 0.9528, 0.08659, 0.9528, 0.1693, 0.9528, 0.08659, 0.9134, 0.1693, 0.9961, 0.1693, 0.9528, 0.08659, 0.9961, 0.1693, 0.9528, 0.08659, 0.9528, 0.08659, 0.9961, 0.252, 0.9134, 0.1693, 0.9528, 0.252, 0.9528, 0.1693, 0.9528, 0.1693, 0.9961, 0.252, 0.9528, 0.252, 0.9528, 0.1693, 0.9961, 0.252, 0.9961, 0.252, 0.9134, 0.1693, 0.9134, 0.1693, 0.9528, 0.08659, 0.9134, 0.08659, 0.8307, 0.04722, 0.8307, 0.08659, 0.9134, 0.04722, 0.8307, 0.04722, 0.9134, 0.04722, 0.8307, 0.003906, 0.8307, 0.003906, 0.9134, 0.04722, 0.9134, 0.04722, 0.8307, 0.003906, 0.9134, 0.1693, 0.8721, 0.1279, 0.8721, 0.1693, 0.9134, 0.1279, 0.8721, 0.1279, 0.8307, 0.08659, 0.8307, 0.1693, 0.8307, 0.1279, 0.8307, 0.1279, 0.8721, 0.1693, 0.8721, 0.1693, 0.8307, 0.1279, 0.8721, 0.1279, 0.8721, 0.08659, 0.8307, 0.08659, 0.9134, 0.1693, 0.9134, 0.1279, 0.8721, 0.08659, 0.9134, 0.2106, 0.8721, 0.1693, 0.8721, 0.1693, 0.9134, 0.252, 0.9134, 0.2106, 0.8721, 0.1693, 0.9134, 0.2106, 0.8307, 0.2106, 0.8721, 0.252, 0.8307, 0.2106, 0.8307, 0.1693, 0.8307, 0.1693, 0.8721, 0.252, 0.8721, 0.2106, 0.8721, 0.252, 0.9134, 0.252, 0.8307, 0.2106, 0.8721, 0.252, 0.8721, 0.2106, 0.8307, 0.1693, 0.8721, 0.2106, 0.8721, 0.04722, 0.8307, 0.08659, 0.748, 0.04722, 0.748, 0.003906, 0.8307, 0.04722, 0.8307, 0.04722, 0.748, 0.003906, 0.8307, 0.04722, 0.748, 0.003906, 0.748, 0.08659, 0.8307, 0.08659, 0.748, 0.04722, 0.8307, 0.1693, 0.8307, 0.1693, 0.7894, 0.1279, 0.8307, 0.1279, 0.8307, 0.1279, 0.7894, 0.08659, 0.8307, 0.08659, 0.8307, 0.1279, 0.7894, 0.08659, 0.748, 0.1279, 0.7894, 0.1279, 0.748, 0.08659, 0.748, 0.1279, 0.7894, 0.1693, 0.748, 0.1279, 0.748, 0.1279, 0.7894, 0.1693, 0.7894, 0.1693, 0.748, 0.1279, 0.8307, 0.1693, 0.7894, 0.1279, 0.7894, 0.2106, 0.8307, 0.252, 0.8307, 0.252, 0.748, 0.1693, 0.8307, 0.2106, 0.8307, 0.1693, 0.7894, 0.1693, 0.7894, 0.2106, 0.8307, 0.252, 0.748, 0.1693, 0.748, 0.1693, 0.7894, 0.252, 0.748, 0.3346, 0.9134, 0.252, 0.9134, 0.252, 0.9528, 0.3346, 0.9528, 0.3346, 0.9134, 0.252, 0.9528, 0.3346, 0.9961, 0.3346, 0.9528, 0.252, 0.9961, 0.3346, 0.9528, 0.252, 0.9528, 0.252, 0.9961, 0.4173, 0.9134, 0.3346, 0.9134, 0.3346, 0.9528, 0.4173, 0.9528, 0.4173, 0.9134, 0.3346, 0.9528, 0.4173, 0.9961, 0.4173, 0.9528, 0.3346, 0.9961, 0.4173, 0.9528, 0.3346, 0.9528, 0.3346, 0.9961, 0.4843, 0.9528, 0.5, 0.9528, 0.5, 0.9134, 0.4843, 0.9528, 0.5, 0.9134, 0.4173, 0.9134, 0.4843, 0.9528, 0.4173, 0.9134, 0.4173, 0.9528, 0.4843, 0.9961, 0.4843, 0.9528, 0.4173, 0.9961, 0.4843, 0.9528, 0.4173, 0.9528, 0.4173, 0.9961, 0.5, 0.9744, 0.5, 0.9528, 0.4843, 0.9528, 0.5, 0.9744, 0.4843, 0.9528, 0.4843, 0.9961, 0.5, 0.9961, 0.5, 0.9744, 0.4843, 0.9961, 0.3346, 0.8307, 0.2933, 0.8721, 0.3346, 0.8721, 0.2933, 0.8721, 0.252, 0.8721, 0.252, 0.9134, 0.3346, 0.9134, 0.2933, 0.8721, 0.252, 0.9134, 0.2933, 0.8721, 0.2933, 0.8307, 0.252, 0.8721, 0.3346, 0.8307, 0.2933, 0.8307, 0.2933, 0.8721, 0.3346, 0.8721, 0.2933, 0.8721, 0.3346, 0.9134, 0.2933, 0.8307, 0.252, 0.8307, 0.252, 0.8721, 0.376, 0.8307, 0.3346, 0.8307, 0.3346, 0.8721, 0.4173, 0.8721, 0.376, 0.8721, 0.4173, 0.9134, 0.4173, 0.9134, 0.376, 0.8721, 0.3346, 0.9134, 0.376, 0.8721, 0.3346, 0.8721, 0.3346, 0.9134, 0.376, 0.8721, 0.376, 0.8307, 0.3346, 0.8721, 0.376, 0.8307, 0.376, 0.8721, 0.4173, 0.8307, 0.376, 0.8721, 0.4173, 0.8721, 0.4173, 0.8307, 0.4587, 0.8721, 0.4173, 0.8721, 0.4173, 0.9134, 0.5, 0.9134, 0.4587, 0.8721, 0.4173, 0.9134, 0.5, 0.8721, 0.4587, 0.8721, 0.5, 0.9134, 0.5, 0.8307, 0.4587, 0.8721, 0.5, 0.8721, 0.4587, 0.8307, 0.4587, 0.8721, 0.5, 0.8307, 0.4173, 0.8721, 0.4587, 0.8307, 0.4173, 0.8307, 0.4587, 0.8307, 0.4173, 0.8721, 0.4587, 0.8721, 0.2933, 0.8307, 0.3346, 0.8307, 0.3346, 0.748, 0.252, 0.748, 0.2933, 0.8307, 0.3346, 0.748, 0.252, 0.8307, 0.2933, 0.8307, 0.252, 0.748, 0.376, 0.8307, 0.4173, 0.748, 0.3346, 0.748, 0.3346, 0.8307, 0.376, 0.8307, 0.3346, 0.748, 0.4173, 0.748, 0.376, 0.8307, 0.4173, 0.8307, 0.5, 0.748, 0.4587, 0.8307, 0.5, 0.8307, 0.5, 0.748, 0.4173, 0.748, 0.4587, 0.8307, 0.4587, 0.8307, 0.4173, 0.748, 0.4173, 0.8307, 0.08659, 0.748, 0.08659, 0.6654, 0.04722, 0.748, 0.08659, 0.6654, 0.04722, 0.6654, 0.04722, 0.748, 0.04722, 0.6654, 0.003906, 0.6654, 0.003906, 0.748, 0.04722, 0.748, 0.04722, 0.6654, 0.003906, 0.748, 0.1279, 0.7067, 0.1279, 0.6654, 0.08659, 0.6654, 0.1693, 0.6654, 0.1279, 0.6654, 0.1279, 0.7067, 0.1279, 0.748, 0.1279, 0.7067, 0.08659, 0.748, 0.1279, 0.7067, 0.08659, 0.6654, 0.08659, 0.748, 0.1279, 0.7067, 0.1279, 0.748, 0.1693, 0.7067, 0.1279, 0.748, 0.1693, 0.748, 0.1693, 0.7067, 0.1693, 0.6654, 0.1279, 0.7067, 0.1693, 0.7067, 0.252, 0.6654, 0.1693, 0.7067, 0.252, 0.748, 0.252, 0.6654, 0.1693, 0.6654, 0.1693, 0.7067, 0.1693, 0.7067, 0.1693, 0.748, 0.252, 0.748, 0.08659, 0.5827, 0.04722, 0.5827, 0.04722, 0.6654, 0.08659, 0.6654, 0.08659, 0.5827, 0.04722, 0.6654, 0.04722, 0.5827, 0.003906, 0.5827, 0.003906, 0.6654, 0.04722, 0.6654, 0.04722, 0.5827, 0.003906, 0.6654, 0.1279, 0.6654, 0.1279, 0.624, 0.08659, 0.6654, 0.08659, 0.6654, 0.1279, 0.624, 0.08659, 0.5827, 0.1279, 0.624, 0.1279, 0.5827, 0.08659, 0.5827, 0.1279, 0.6654, 0.1693, 0.6654, 0.1693, 0.624, 0.1279, 0.624, 0.1279, 0.6654, 0.1693, 0.624, 0.1279, 0.5827, 0.1279, 0.624, 0.1693, 0.5827, 0.1279, 0.624, 0.1693, 0.624, 0.1693, 0.5827, 0.1693, 0.624, 0.252, 0.5827, 0.1693, 0.5827, 0.252, 0.6654, 0.252, 0.5827, 0.1693, 0.624, 0.1693, 0.6654, 0.252, 0.6654, 0.1693, 0.624, 0.08659, 0.5, 0.04722, 0.5157, 0.08659, 0.5827, 0.04722, 0.5, 0.04722, 0.5157, 0.08659, 0.5, 0.08659, 0.5827, 0.04722, 0.5157, 0.04722, 0.5827, 0.04722, 0.5157, 0.003906, 0.5157, 0.003906, 0.5827, 0.04722, 0.5827, 0.04722, 0.5157, 0.003906, 0.5827, 0.02556, 0.5, 0.003906, 0.5, 0.003906, 0.5157, 0.04722, 0.5157, 0.04722, 0.5, 0.02556, 0.5, 0.04722, 0.5157, 0.02556, 0.5, 0.003906, 0.5157, 0.1279, 0.5413, 0.1693, 0.5, 0.1279, 0.5, 0.1279, 0.5827, 0.1279, 0.5413, 0.08659, 0.5827, 0.1279, 0.5413, 0.08659, 0.5, 0.08659, 0.5827, 0.1693, 0.5413, 0.1693, 0.5, 0.1279, 0.5413, 0.1279, 0.5413, 0.1279, 0.5, 0.08659, 0.5, 0.1279, 0.5827, 0.1693, 0.5413, 0.1279, 0.5413, 0.1693, 0.5413, 0.1279, 0.5827, 0.1693, 0.5827, 0.252, 0.5827, 0.252, 0.5, 0.1693, 0.5413, 0.252, 0.5, 0.1693, 0.5, 0.1693, 0.5413, 0.252, 0.5827, 0.1693, 0.5413, 0.1693, 0.5827, 0.3346, 0.6654, 0.252, 0.6654, 0.3346, 0.748, 0.252, 0.6654, 0.252, 0.748, 0.3346, 0.748, 0.4173, 0.748, 0.3346, 0.6654, 0.3346, 0.748, 0.4173, 0.748, 0.4173, 0.6654, 0.3346, 0.6654, 0.5, 0.6654, 0.4173, 0.6654, 0.4173, 0.748, 0.5, 0.748, 0.5, 0.6654, 0.4173, 0.748, 0.3346, 0.5827, 0.252, 0.6654, 0.3346, 0.6654, 0.3346, 0.5827, 0.252, 0.5827, 0.252, 0.6654, 0.4173, 0.6654, 0.3346, 0.5827, 0.3346, 0.6654, 0.4173, 0.5827, 0.3346, 0.5827, 0.4173, 0.6654, 0.5, 0.6654, 0.5, 0.5827, 0.4173, 0.6654, 0.5, 0.5827, 0.4173, 0.5827, 0.4173, 0.6654, 0.252, 0.5827, 0.3346, 0.5827, 0.3346, 0.5, 0.252, 0.5, 0.252, 0.5827, 0.3346, 0.5, 0.3346, 0.5827, 0.4173, 0.5, 0.3346, 0.5, 0.3346, 0.5827, 0.4173, 0.5827, 0.4173, 0.5, 0.4173, 0.5, 0.5, 0.5827, 0.5, 0.5, 0.4173, 0.5827, 0.5, 0.5827, 0.4173, 0.5, 0.5157, 0.9528, 0.5827, 0.9134, 0.5, 0.9134, 0.5, 0.9528, 0.5157, 0.9528, 0.5, 0.9134, 0.5827, 0.9134, 0.5157, 0.9528, 0.5827, 0.9528, 0.5157, 0.9528, 0.5157, 0.9961, 0.5827, 0.9961, 0.5827, 0.9528, 0.5157, 0.9528, 0.5827, 0.9961, 0.5, 0.9744, 0.5157, 0.9528, 0.5, 0.9528, 0.5, 0.9961, 0.5157, 0.9961, 0.5157, 0.9528, 0.5, 0.9961, 0.5157, 0.9528, 0.5, 0.9744, 0.6654, 0.9134, 0.5827, 0.9134, 0.6654, 0.9528, 0.6654, 0.9528, 0.5827, 0.9134, 0.5827, 0.9528, 0.6654, 0.9961, 0.5827, 0.9528, 0.5827, 0.9961, 0.6654, 0.9528, 0.5827, 0.9528, 0.6654, 0.9961, 0.748, 0.9134, 0.6654, 0.9528, 0.748, 0.9528, 0.748, 0.9528, 0.6654, 0.9528, 0.748, 0.9961, 0.6654, 0.9528, 0.6654, 0.9961, 0.748, 0.9961, 0.748, 0.9134, 0.6654, 0.9134, 0.6654, 0.9528, 0.5413, 0.8721, 0.5, 0.8721, 0.5, 0.9134, 0.5413, 0.8307, 0.5, 0.8721, 0.5413, 0.8721, 0.5, 0.8307, 0.5, 0.8721, 0.5413, 0.8307, 0.5827, 0.9134, 0.5413, 0.8721, 0.5, 0.9134, 0.5827, 0.8721, 0.5413, 0.8721, 0.5827, 0.9134, 0.5827, 0.8307, 0.5413, 0.8307, 0.5413, 0.8721, 0.5827, 0.8721, 0.5827, 0.8307, 0.5413, 0.8721, 0.6654, 0.8721, 0.6654, 0.8307, 0.624, 0.8721, 0.6654, 0.8721, 0.624, 0.8721, 0.6654, 0.9134, 0.6654, 0.8307, 0.624, 0.8307, 0.624, 0.8721, 0.5827, 0.8721, 0.624, 0.8307, 0.5827, 0.8307, 0.624, 0.8721, 0.624, 0.8307, 0.5827, 0.8721, 0.624, 0.8721, 0.5827, 0.8721, 0.5827, 0.9134, 0.6654, 0.9134, 0.624, 0.8721, 0.5827, 0.9134, 0.748, 0.8721, 0.7067, 0.8721, 0.748, 0.9134, 0.748, 0.8307, 0.7067, 0.8307, 0.7067, 0.8721, 0.7067, 0.8307, 0.6654, 0.8307, 0.6654, 0.8721, 0.748, 0.9134, 0.7067, 0.8721, 0.6654, 0.9134, 0.7067, 0.8307, 0.6654, 0.8721, 0.7067, 0.8721, 0.7067, 0.8721, 0.6654, 0.8721, 0.6654, 0.9134, 0.748, 0.8721, 0.748, 0.8307, 0.7067, 0.8721, 0.5, 0.748, 0.5413, 0.8307, 0.5827, 0.748, 0.5, 0.748, 0.5, 0.8307, 0.5413, 0.8307, 0.5413, 0.8307, 0.5827, 0.8307, 0.5827, 0.748, 0.624, 0.8307, 0.6654, 0.748, 0.5827, 0.748, 0.6654, 0.8307, 0.6654, 0.748, 0.624, 0.8307, 0.5827, 0.8307, 0.624, 0.8307, 0.5827, 0.748, 0.6654, 0.748, 0.6654, 0.8307, 0.7067, 0.8307, 0.748, 0.748, 0.6654, 0.748, 0.7067, 0.8307, 0.748, 0.748, 0.7067, 0.8307, 0.748, 0.8307, 0.8307, 0.9134, 0.748, 0.9134, 0.748, 0.9528, 0.8307, 0.9528, 0.8307, 0.9134, 0.748, 0.9528, 0.8307, 0.9961, 0.748, 0.9528, 0.748, 0.9961, 0.8307, 0.9961, 0.8307, 0.9528, 0.748, 0.9528, 0.9134, 0.9134, 0.8307, 0.9134, 0.8307, 0.9528, 0.9134, 0.9528, 0.9134, 0.9134, 0.8307, 0.9528, 0.9134, 0.9961, 0.8307, 0.9528, 0.8307, 0.9961, 0.9134, 0.9528, 0.8307, 0.9528, 0.9134, 0.9961, 0.9961, 0.9134, 0.9528, 0.9528, 0.9961, 0.9961, 0.9134, 0.9528, 0.9528, 0.9528, 0.9134, 0.9134, 0.9528, 0.9134, 0.9134, 0.9134, 0.9528, 0.9528, 0.9528, 0.9528, 0.9134, 0.9528, 0.9134, 0.9961, 0.9961, 0.9961, 0.9528, 0.9528, 0.9134, 0.9961, 0.9961, 0.9134, 0.9528, 0.9134, 0.9528, 0.9528, 0.7894, 0.8721, 0.748, 0.8721, 0.748, 0.9134, 0.8307, 0.8721, 0.7894, 0.8721, 0.8307, 0.9134, 0.7894, 0.8307, 0.748, 0.8721, 0.7894, 0.8721, 0.8307, 0.8307, 0.7894, 0.8307, 0.7894, 0.8721, 0.8307, 0.9134, 0.7894, 0.8721, 0.748, 0.9134, 0.8307, 0.8721, 0.8307, 0.8307, 0.7894, 0.8721, 0.748, 0.8307, 0.748, 0.8721, 0.7894, 0.8307, 0.8721, 0.8721, 0.8307, 0.8721, 0.8307, 0.9134, 0.8721, 0.8307, 0.8307, 0.8721, 0.8721, 0.8721, 0.8307, 0.8307, 0.8307, 0.8721, 0.8721, 0.8307, 0.8721, 0.8307, 0.8721, 0.8721, 0.9134, 0.8307, 0.9134, 0.9134, 0.8721, 0.8721, 0.8307, 0.9134, 0.9134, 0.8307, 0.8721, 0.8721, 0.9134, 0.9134, 0.9134, 0.8307, 0.9134, 0.9134, 0.9528, 0.8307, 0.9528, 0.9134, 0.9528, 0.8307, 0.9134, 0.9134, 0.9961, 0.8307, 0.9528, 0.8307, 0.9961, 0.9134, 0.9961, 0.9134, 0.9528, 0.8307, 0.9528, 0.9134, 0.748, 0.748, 0.8307, 0.7894, 0.8307, 0.748, 0.748, 0.748, 0.7894, 0.8307, 0.8307, 0.7894, 0.7894, 0.8307, 0.8307, 0.8307, 0.8307, 0.7894, 0.748, 0.748, 0.748, 0.8307, 0.7894, 0.8307, 0.8721, 0.7894, 0.9134, 0.748, 0.8721, 0.748, 0.8307, 0.7894, 0.8721, 0.7894, 0.8721, 0.748, 0.8307, 0.7894, 0.8721, 0.748, 0.8307, 0.748, 0.8307, 0.7894, 0.8307, 0.8307, 0.8721, 0.7894, 0.8307, 0.8307, 0.8721, 0.8307, 0.8721, 0.7894, 0.8721, 0.7894, 0.8721, 0.8307, 0.9134, 0.8307, 0.8721, 0.7894, 0.9134, 0.8307, 0.9134, 0.748, 0.9134, 0.748, 0.9528, 0.8307, 0.9528, 0.748, 0.9528, 0.8307, 0.9961, 0.8307, 0.9528, 0.748, 0.9961, 0.8307, 0.9961, 0.748, 0.9528, 0.748, 0.9134, 0.748, 0.9134, 0.8307, 0.9528, 0.8307, 0.5827, 0.6654, 0.5, 0.748, 0.5827, 0.748, 0.5, 0.6654, 0.5, 0.748, 0.5827, 0.6654, 0.6654, 0.748, 0.6654, 0.6654, 0.5827, 0.748, 0.6654, 0.6654, 0.5827, 0.6654, 0.5827, 0.748, 0.6654, 0.6654, 0.748, 0.748, 0.748, 0.6654, 0.6654, 0.6654, 0.6654, 0.748, 0.748, 0.748, 0.5, 0.5827, 0.5, 0.6654, 0.5827, 0.6654, 0.5827, 0.5827, 0.5, 0.5827, 0.5827, 0.6654, 0.6654, 0.6654, 0.6654, 0.5827, 0.5827, 0.6654, 0.6654, 0.5827, 0.5827, 0.5827, 0.5827, 0.6654, 0.748, 0.5827, 0.6654, 0.5827, 0.748, 0.6654, 0.6654, 0.5827, 0.6654, 0.6654, 0.748, 0.6654, 0.5, 0.5827, 0.5827, 0.5, 0.5, 0.5, 0.5, 0.5827, 0.5827, 0.5827, 0.5827, 0.5, 0.5827, 0.5827, 0.6654, 0.5827, 0.6654, 0.5, 0.5827, 0.5, 0.5827, 0.5827, 0.6654, 0.5, 0.6654, 0.5827, 0.748, 0.5, 0.6654, 0.5, 0.6654, 0.5827, 0.748, 0.5827, 0.748, 0.5, 0.748, 0.748, 0.8307, 0.748, 0.8307, 0.7067, 0.748, 0.6654, 0.748, 0.748, 0.8307, 0.7067, 0.8307, 0.6654, 0.748, 0.6654, 0.8307, 0.7067, 0.8721, 0.6654, 0.8307, 0.6654, 0.8307, 0.7067, 0.8307, 0.748, 0.8721, 0.7067, 0.8307, 0.7067, 0.8721, 0.7067, 0.8721, 0.6654, 0.8307, 0.7067, 0.9134, 0.748, 0.9134, 0.6654, 0.8721, 0.7067, 0.8721, 0.748, 0.9134, 0.748, 0.8721, 0.7067, 0.9134, 0.6654, 0.8721, 0.6654, 0.8721, 0.7067, 0.8721, 0.748, 0.8721, 0.7067, 0.8307, 0.748, 0.9134, 0.6654, 0.9134, 0.748, 0.9528, 0.748, 0.9528, 0.6654, 0.9134, 0.6654, 0.9528, 0.748, 0.9961, 0.6654, 0.9528, 0.6654, 0.9961, 0.748, 0.9961, 0.748, 0.9528, 0.6654, 0.9528, 0.748, 0.8307, 0.5827, 0.748, 0.5827, 0.8307, 0.624, 0.748, 0.5827, 0.748, 0.6654, 0.8307, 0.624, 0.8307, 0.624, 0.748, 0.6654, 0.8307, 0.6654, 0.8721, 0.6654, 0.8721, 0.624, 0.8307, 0.6654, 0.8721, 0.624, 0.8307, 0.624, 0.8307, 0.6654, 0.8721, 0.624, 0.8721, 0.5827, 0.8307, 0.624, 0.8721, 0.5827, 0.8307, 0.5827, 0.8307, 0.624, 0.8721, 0.624, 0.8721, 0.6654, 0.9134, 0.6654, 0.8721, 0.624, 0.9134, 0.6654, 0.9134, 0.5827, 0.8721, 0.5827, 0.8721, 0.624, 0.9134, 0.5827, 0.9528, 0.5827, 0.9134, 0.5827, 0.9528, 0.6654, 0.9134, 0.5827, 0.9134, 0.6654, 0.9528, 0.6654, 0.9961, 0.5827, 0.9528, 0.5827, 0.9961, 0.6654, 0.9961, 0.6654, 0.9528, 0.5827, 0.9528, 0.6654, 0.8307, 0.5413, 0.748, 0.5827, 0.8307, 0.5827, 0.748, 0.5, 0.748, 0.5827, 0.8307, 0.5413, 0.8307, 0.5, 0.748, 0.5, 0.8307, 0.5413, 0.8721, 0.5413, 0.8307, 0.5413, 0.8307, 0.5827, 0.8307, 0.5, 0.8307, 0.5413, 0.8721, 0.5, 0.8721, 0.5, 0.8721, 0.5413, 0.9134, 0.5, 0.8721, 0.5, 0.8307, 0.5413, 0.8721, 0.5413, 0.8721, 0.5827, 0.8721, 0.5413, 0.8307, 0.5827, 0.8721, 0.5413, 0.8721, 0.5827, 0.9134, 0.5827, 0.9134, 0.5, 0.8721, 0.5413, 0.9134, 0.5827, 0.9528, 0.5157, 0.9134, 0.5, 0.9134, 0.5827, 0.9528, 0.5157, 0.9528, 0.5, 0.9134, 0.5, 0.9528, 0.5157, 0.9134, 0.5827, 0.9528, 0.5827, 0.9961, 0.5157, 0.9528, 0.5157, 0.9961, 0.5827, 0.9961, 0.5827, 0.9528, 0.5157, 0.9528, 0.5827, 0.9744, 0.5, 0.9528, 0.5, 0.9528, 0.5157, 0.9961, 0.5157, 0.9961, 0.5, 0.9744, 0.5, 0.9961, 0.5157, 0.9744, 0.5, 0.9528, 0.5157, 0.04722, 0.4843, 0.04722, 0.5, 0.08659, 0.5, 0.08659, 0.4173, 0.04722, 0.4843, 0.08659, 0.5, 0.04722, 0.4843, 0.08659, 0.4173, 0.04722, 0.4173, 0.003906, 0.4843, 0.04722, 0.4843, 0.003906, 0.4173, 0.04722, 0.4843, 0.04722, 0.4173, 0.003906, 0.4173, 0.02556, 0.5, 0.04722, 0.4843, 0.003906, 0.4843, 0.02556, 0.5, 0.003906, 0.4843, 0.003906, 0.5, 0.04722, 0.5, 0.04722, 0.4843, 0.02556, 0.5, 0.1279, 0.4587, 0.1693, 0.4587, 0.1693, 0.4173, 0.1693, 0.4587, 0.1279, 0.4587, 0.1279, 0.5, 0.1693, 0.5, 0.1693, 0.4587, 0.1279, 0.5, 0.1279, 0.4587, 0.08659, 0.4173, 0.08659, 0.5, 0.1279, 0.4587, 0.1279, 0.4173, 0.08659, 0.4173, 0.1279, 0.5, 0.1279, 0.4587, 0.08659, 0.5, 0.1279, 0.4173, 0.1279, 0.4587, 0.1693, 0.4173, 0.1693, 0.4587, 0.252, 0.5, 0.252, 0.4173, 0.1693, 0.4173, 0.1693, 0.4587, 0.252, 0.4173, 0.252, 0.5, 0.1693, 0.4587, 0.1693, 0.5, 0.08659, 0.4173, 0.08659, 0.3346, 0.04722, 0.4173, 0.08659, 0.3346, 0.04722, 0.3346, 0.04722, 0.4173, 0.04722, 0.4173, 0.003906, 0.3346, 0.003906, 0.4173, 0.04722, 0.3346, 0.003906, 0.3346, 0.04722, 0.4173, 0.1279, 0.376, 0.1279, 0.3346, 0.08659, 0.3346, 0.08659, 0.4173, 0.1279, 0.376, 0.08659, 0.3346, 0.1279, 0.4173, 0.1279, 0.376, 0.08659, 0.4173, 0.1693, 0.376, 0.1279, 0.4173, 0.1693, 0.4173, 0.1693, 0.376, 0.1279, 0.376, 0.1279, 0.4173, 0.1693, 0.3346, 0.1279, 0.3346, 0.1279, 0.376, 0.1693, 0.3346, 0.1279, 0.376, 0.1693, 0.376, 0.252, 0.3346, 0.1693, 0.376, 0.252, 0.4173, 0.1693, 0.376, 0.1693, 0.4173, 0.252, 0.4173, 0.252, 0.3346, 0.1693, 0.3346, 0.1693, 0.376, 0.04722, 0.3346, 0.08659, 0.252, 0.04722, 0.252, 0.04722, 0.3346, 0.04722, 0.252, 0.003906, 0.252, 0.003906, 0.3346, 0.04722, 0.3346, 0.003906, 0.252, 0.08659, 0.3346, 0.08659, 0.252, 0.04722, 0.3346, 0.1279, 0.3346, 0.1279, 0.2933, 0.08659, 0.3346, 0.1279, 0.2933, 0.08659, 0.252, 0.08659, 0.3346, 0.1279, 0.2933, 0.1279, 0.252, 0.08659, 0.252, 0.1279, 0.3346, 0.1693, 0.2933, 0.1279, 0.2933, 0.1279, 0.2933, 0.1693, 0.252, 0.1279, 0.252, 0.1693, 0.2933, 0.1693, 0.252, 0.1279, 0.2933, 0.1693, 0.3346, 0.1693, 0.2933, 0.1279, 0.3346, 0.1693, 0.2933, 0.252, 0.3346, 0.252, 0.252, 0.252, 0.3346, 0.1693, 0.2933, 0.1693, 0.3346, 0.1693, 0.252, 0.1693, 0.2933, 0.252, 0.252, 0.252, 0.5, 0.3346, 0.5, 0.252, 0.4173, 0.3346, 0.5, 0.3346, 0.4173, 0.252, 0.4173, 0.4173, 0.5, 0.4173, 0.4173, 0.3346, 0.5, 0.4173, 0.4173, 0.3346, 0.4173, 0.3346, 0.5, 0.4173, 0.4173, 0.5, 0.5, 0.5, 0.4173, 0.4173, 0.4173, 0.4173, 0.5, 0.5, 0.5, 0.3346, 0.4173, 0.3346, 0.3346, 0.252, 0.4173, 0.3346, 0.3346, 0.252, 0.3346, 0.252, 0.4173, 0.4173, 0.4173, 0.4173, 0.3346, 0.3346, 0.3346, 0.3346, 0.4173, 0.4173, 0.4173, 0.3346, 0.3346, 0.4173, 0.3346, 0.4173, 0.4173, 0.5, 0.4173, 0.5, 0.3346, 0.4173, 0.3346, 0.5, 0.4173, 0.252, 0.252, 0.252, 0.3346, 0.3346, 0.3346, 0.3346, 0.252, 0.252, 0.252, 0.3346, 0.3346, 0.4173, 0.3346, 0.3346, 0.252, 0.3346, 0.3346, 0.3346, 0.252, 0.4173, 0.3346, 0.4173, 0.252, 0.4173, 0.252, 0.4173, 0.3346, 0.5, 0.252, 0.4173, 0.3346, 0.5, 0.3346, 0.5, 0.252, 0.08659, 0.252, 0.08659, 0.1693, 0.04722, 0.252, 0.08659, 0.1693, 0.04722, 0.1693, 0.04722, 0.252, 0.04722, 0.252, 0.003906, 0.1693, 0.003906, 0.252, 0.04722, 0.1693, 0.003906, 0.1693, 0.04722, 0.252, 0.1279, 0.2106, 0.1693, 0.2106, 0.1693, 0.1693, 0.1279, 0.252, 0.1279, 0.2106, 0.08659, 0.252, 0.1279, 0.252, 0.1693, 0.2106, 0.1279, 0.2106, 0.1279, 0.252, 0.1693, 0.252, 0.1693, 0.2106, 0.1279, 0.2106, 0.1279, 0.1693, 0.08659, 0.1693, 0.08659, 0.252, 0.1279, 0.2106, 0.08659, 0.1693, 0.1279, 0.1693, 0.1279, 0.2106, 0.1693, 0.1693, 0.1693, 0.2106, 0.2106, 0.1693, 0.1693, 0.1693, 0.1693, 0.2106, 0.252, 0.252, 0.2106, 0.1693, 0.1693, 0.252, 0.252, 0.252, 0.1693, 0.2106, 0.2106, 0.1693, 0.252, 0.252, 0.252, 0.1693, 0.08659, 0.08659, 0.04722, 0.08659, 0.04722, 0.1693, 0.08659, 0.1693, 0.08659, 0.08659, 0.04722, 0.1693, 0.04722, 0.1693, 0.003906, 0.08659, 0.003906, 0.1693, 0.04722, 0.08659, 0.003906, 0.08659, 0.04722, 0.1693, 0.1279, 0.1279, 0.1693, 0.1279, 0.1693, 0.08659, 0.1693, 0.1279, 0.1279, 0.1693, 0.1693, 0.1693, 0.1279, 0.1693, 0.1693, 0.1279, 0.1279, 0.1279, 0.1279, 0.1279, 0.08659, 0.08659, 0.08659, 0.1693, 0.1279, 0.1693, 0.1279, 0.1279, 0.08659, 0.1693, 0.1279, 0.1279, 0.1693, 0.08659, 0.08659, 0.08659, 0.1693, 0.1279, 0.2106, 0.1279, 0.1693, 0.08659, 0.1693, 0.1279, 0.1693, 0.1693, 0.2106, 0.1279, 0.1693, 0.1693, 0.2106, 0.1693, 0.2106, 0.1279, 0.2106, 0.1693, 0.252, 0.1693, 0.252, 0.1279, 0.2106, 0.1693, 0.252, 0.1279, 0.2106, 0.1279, 0.2106, 0.1279, 0.252, 0.1279, 0.252, 0.08659, 0.2106, 0.1279, 0.252, 0.08659, 0.1693, 0.08659, 0.04722, 0.04722, 0.003906, 0.003906, 0.003906, 0.08659, 0.08659, 0.04722, 0.04722, 0.04722, 0.08659, 0.08659, 0.08659, 0.08659, 0.04722, 0.04722, 0.04722, 0.08659, 0.08659, 0.04722, 0.08659, 0.003906, 0.04722, 0.04722, 0.08659, 0.003906, 0.003906, 0.003906, 0.04722, 0.04722, 0.04722, 0.08659, 0.04722, 0.04722, 0.003906, 0.08659, 0.1693, 0.04722, 0.08659, 0.04722, 0.08659, 0.08659, 0.1693, 0.08659, 0.1693, 0.04722, 0.08659, 0.08659, 0.1693, 0.003906, 0.08659, 0.003906, 0.1693, 0.04722, 0.08659, 0.04722, 0.1693, 0.04722, 0.08659, 0.003906, 0.1693, 0.04722, 0.252, 0.08659, 0.252, 0.04722, 0.1693, 0.003906, 0.1693, 0.04722, 0.252, 0.04722, 0.252, 0.003906, 0.1693, 0.003906, 0.252, 0.04722, 0.252, 0.08659, 0.1693, 0.04722, 0.1693, 0.08659, 0.252, 0.252, 0.2933, 0.1693, 0.252, 0.1693, 0.2933, 0.1693, 0.252, 0.252, 0.3346, 0.252, 0.3346, 0.1693, 0.2933, 0.1693, 0.3346, 0.252, 0.376, 0.1693, 0.3346, 0.252, 0.4173, 0.252, 0.4173, 0.1693, 0.376, 0.1693, 0.4173, 0.252, 0.3346, 0.1693, 0.3346, 0.252, 0.376, 0.1693, 0.4587, 0.1693, 0.4173, 0.1693, 0.4173, 0.252, 0.5, 0.1693, 0.4587, 0.1693, 0.5, 0.252, 0.4587, 0.1693, 0.4173, 0.252, 0.5, 0.252, 0.252, 0.1693, 0.2933, 0.1693, 0.2933, 0.1279, 0.2933, 0.1693, 0.3346, 0.1279, 0.2933, 0.1279, 0.2933, 0.1279, 0.3346, 0.1279, 0.3346, 0.08659, 0.2933, 0.1693, 0.3346, 0.1693, 0.3346, 0.1279, 0.252, 0.1279, 0.252, 0.1693, 0.2933, 0.1279, 0.2933, 0.1279, 0.3346, 0.08659, 0.252, 0.08659, 0.252, 0.1279, 0.2933, 0.1279, 0.252, 0.08659, 0.3346, 0.1279, 0.376, 0.1279, 0.3346, 0.08659, 0.376, 0.1279, 0.4173, 0.1279, 0.4173, 0.08659, 0.376, 0.1279, 0.4173, 0.08659, 0.3346, 0.08659, 0.376, 0.1693, 0.4173, 0.1693, 0.4173, 0.1279, 0.3346, 0.1693, 0.376, 0.1279, 0.3346, 0.1279, 0.376, 0.1279, 0.3346, 0.1693, 0.376, 0.1693, 0.376, 0.1279, 0.376, 0.1693, 0.4173, 0.1279, 0.5, 0.1279, 0.4587, 0.1693, 0.5, 0.1693, 0.4587, 0.1279, 0.4173, 0.1693, 0.4587, 0.1693, 0.5, 0.1279, 0.4587, 0.1279, 0.4587, 0.1693, 0.5, 0.08659, 0.4173, 0.08659, 0.4587, 0.1279, 0.5, 0.1279, 0.5, 0.08659, 0.4587, 0.1279, 0.4173, 0.1279, 0.4173, 0.1693, 0.4587, 0.1279, 0.4173, 0.08659, 0.4173, 0.1279, 0.4587, 0.1279, 0.252, 0.08659, 0.3346, 0.08659, 0.252, 0.04722, 0.3346, 0.08659, 0.3346, 0.04722, 0.252, 0.04722, 0.3346, 0.04722, 0.3346, 0.003906, 0.252, 0.003906, 0.3346, 0.04722, 0.252, 0.003906, 0.252, 0.04722, 0.4173, 0.04722, 0.3346, 0.04722, 0.4173, 0.08659, 0.4173, 0.08659, 0.3346, 0.04722, 0.3346, 0.08659, 0.4173, 0.003906, 0.3346, 0.003906, 0.4173, 0.04722, 0.4173, 0.04722, 0.3346, 0.003906, 0.3346, 0.04722, 0.5, 0.08659, 0.4843, 0.04722, 0.4173, 0.08659, 0.5, 0.04722, 0.4843, 0.04722, 0.5, 0.08659, 0.4843, 0.04722, 0.4173, 0.04722, 0.4173, 0.08659, 0.4843, 0.04722, 0.4843, 0.003906, 0.4173, 0.003906, 0.4843, 0.04722, 0.4173, 0.003906, 0.4173, 0.04722, 0.5, 0.02556, 0.5, 0.003906, 0.4843, 0.003906, 0.5, 0.02556, 0.4843, 0.003906, 0.4843, 0.04722, 0.5, 0.04722, 0.5, 0.02556, 0.4843, 0.04722, 0.5, 0.5, 0.5827, 0.5, 0.5827, 0.4173, 0.5, 0.4173, 0.5, 0.5, 0.5827, 0.4173, 0.5827, 0.5, 0.6654, 0.5, 0.5827, 0.4173, 0.5827, 0.4173, 0.6654, 0.5, 0.6654, 0.4173, 0.748, 0.5, 0.748, 0.4173, 0.6654, 0.4173, 0.6654, 0.5, 0.748, 0.5, 0.6654, 0.4173, 0.5827, 0.3346, 0.5, 0.3346, 0.5827, 0.4173, 0.5, 0.3346, 0.5, 0.4173, 0.5827, 0.4173, 0.5827, 0.3346, 0.5827, 0.4173, 0.6654, 0.4173, 0.6654, 0.3346, 0.5827, 0.3346, 0.6654, 0.4173, 0.748, 0.4173, 0.6654, 0.3346, 0.6654, 0.4173, 0.748, 0.4173, 0.748, 0.3346, 0.6654, 0.3346, 0.5, 0.3346, 0.5827, 0.3346, 0.5, 0.252, 0.5827, 0.3346, 0.5827, 0.252, 0.5, 0.252, 0.5827, 0.252, 0.5827, 0.3346, 0.6654, 0.3346, 0.6654, 0.252, 0.5827, 0.252, 0.6654, 0.3346, 0.6654, 0.252, 0.748, 0.3346, 0.748, 0.252, 0.748, 0.3346, 0.6654, 0.252, 0.6654, 0.3346, 0.748, 0.4173, 0.8307, 0.4587, 0.8307, 0.4173, 0.748, 0.4173, 0.748, 0.5, 0.8307, 0.4587, 0.748, 0.5, 0.8307, 0.5, 0.8307, 0.4587, 0.8307, 0.4173, 0.8307, 0.4587, 0.8721, 0.4173, 0.8307, 0.4587, 0.8721, 0.4587, 0.8721, 0.4173, 0.8307, 0.4587, 0.8307, 0.5, 0.8721, 0.4587, 0.8307, 0.5, 0.8721, 0.5, 0.8721, 0.4587, 0.8721, 0.4587, 0.8721, 0.5, 0.9134, 0.5, 0.8721, 0.4587, 0.9134, 0.4173, 0.8721, 0.4173, 0.9134, 0.4173, 0.8721, 0.4587, 0.9134, 0.5, 0.9528, 0.5, 0.9528, 0.4843, 0.9134, 0.5, 0.9528, 0.4843, 0.9134, 0.4173, 0.9134, 0.5, 0.9134, 0.4173, 0.9528, 0.4843, 0.9528, 0.4173, 0.9528, 0.4843, 0.9961, 0.4843, 0.9961, 0.4173, 0.9528, 0.4843, 0.9961, 0.4173, 0.9528, 0.4173, 0.9744, 0.5, 0.9961, 0.4843, 0.9528, 0.4843, 0.9744, 0.5, 0.9528, 0.4843, 0.9528, 0.5, 0.9961, 0.5, 0.9961, 0.4843, 0.9744, 0.5, 0.748, 0.3346, 0.748, 0.4173, 0.8307, 0.376, 0.748, 0.4173, 0.8307, 0.4173, 0.8307, 0.376, 0.748, 0.3346, 0.8307, 0.376, 0.8307, 0.3346, 0.8721, 0.376, 0.8307, 0.4173, 0.8721, 0.4173, 0.8307, 0.4173, 0.8721, 0.376, 0.8307, 0.376, 0.9134, 0.4173, 0.9134, 0.3346, 0.8721, 0.376, 0.9134, 0.4173, 0.8721, 0.376, 0.8721, 0.4173, 0.9134, 0.3346, 0.8721, 0.3346, 0.8721, 0.376, 0.8307, 0.376, 0.8721, 0.3346, 0.8307, 0.3346, 0.8721, 0.376, 0.8721, 0.3346, 0.8307, 0.376, 0.9134, 0.3346, 0.9134, 0.4173, 0.9528, 0.4173, 0.9528, 0.3346, 0.9134, 0.3346, 0.9528, 0.4173, 0.9961, 0.4173, 0.9961, 0.3346, 0.9528, 0.4173, 0.9961, 0.3346, 0.9528, 0.3346, 0.9528, 0.4173, 0.748, 0.3346, 0.8307, 0.2933, 0.748, 0.252, 0.8307, 0.2933, 0.8307, 0.252, 0.748, 0.252, 0.748, 0.3346, 0.8307, 0.3346, 0.8307, 0.2933, 0.8721, 0.252, 0.8307, 0.252, 0.8307, 0.2933, 0.8721, 0.2933, 0.8721, 0.252, 0.8307, 0.2933, 0.8307, 0.3346, 0.8721, 0.2933, 0.8307, 0.2933, 0.8721, 0.252, 0.8721, 0.2933, 0.9134, 0.252, 0.8721, 0.3346, 0.8721, 0.2933, 0.8307, 0.3346, 0.8721, 0.2933, 0.8721, 0.3346, 0.9134, 0.3346, 0.9134, 0.252, 0.8721, 0.2933, 0.9134, 0.3346, 0.9134, 0.252, 0.9528, 0.3346, 0.9528, 0.252, 0.9528, 0.3346, 0.9961, 0.252, 0.9528, 0.252, 0.9528, 0.3346, 0.9961, 0.3346, 0.9961, 0.252, 0.9134, 0.252, 0.9134, 0.3346, 0.9528, 0.3346, 0.5, 0.252, 0.5827, 0.252, 0.5413, 0.1693, 0.5827, 0.252, 0.5827, 0.1693, 0.5413, 0.1693, 0.5, 0.1693, 0.5, 0.252, 0.5413, 0.1693, 0.624, 0.1693, 0.6654, 0.252, 0.6654, 0.1693, 0.5827, 0.252, 0.624, 0.1693, 0.5827, 0.1693, 0.5827, 0.252, 0.6654, 0.252, 0.624, 0.1693, 0.748, 0.1693, 0.7067, 0.1693, 0.748, 0.252, 0.7067, 0.1693, 0.6654, 0.252, 0.748, 0.252, 0.6654, 0.252, 0.7067, 0.1693, 0.6654, 0.1693, 0.5827, 0.1279, 0.5413, 0.1279, 0.5413, 0.1693, 0.5827, 0.1693, 0.5827, 0.1279, 0.5413, 0.1693, 0.5413, 0.1279, 0.5, 0.1279, 0.5, 0.1693, 0.5413, 0.1279, 0.5, 0.1693, 0.5413, 0.1693, 0.5827, 0.1279, 0.5827, 0.08659, 0.5413, 0.1279, 0.5827, 0.08659, 0.5, 0.08659, 0.5413, 0.1279, 0.5, 0.08659, 0.5, 0.1279, 0.5413, 0.1279, 0.6654, 0.1279, 0.624, 0.1693, 0.6654, 0.1693, 0.624, 0.1279, 0.5827, 0.1279, 0.5827, 0.1693, 0.624, 0.1693, 0.624, 0.1279, 0.5827, 0.1693, 0.6654, 0.08659, 0.624, 0.1279, 0.6654, 0.1279, 0.6654, 0.1279, 0.624, 0.1279, 0.624, 0.1693, 0.624, 0.1279, 0.6654, 0.08659, 0.5827, 0.08659, 0.5827, 0.1279, 0.624, 0.1279, 0.5827, 0.08659, 0.748, 0.1693, 0.748, 0.1279, 0.7067, 0.1693, 0.748, 0.1279, 0.748, 0.08659, 0.7067, 0.1279, 0.748, 0.1279, 0.7067, 0.1279, 0.7067, 0.1693, 0.7067, 0.1279, 0.6654, 0.1279, 0.6654, 0.1693, 0.7067, 0.1693, 0.7067, 0.1279, 0.6654, 0.1693, 0.748, 0.08659, 0.6654, 0.08659, 0.7067, 0.1279, 0.7067, 0.1279, 0.6654, 0.08659, 0.6654, 0.1279, 0.5157, 0.04722, 0.5, 0.04722, 0.5, 0.08659, 0.5827, 0.08659, 0.5157, 0.04722, 0.5, 0.08659, 0.5827, 0.04722, 0.5157, 0.04722, 0.5827, 0.08659, 0.5157, 0.003906, 0.5157, 0.04722, 0.5827, 0.003906, 0.5827, 0.003906, 0.5157, 0.04722, 0.5827, 0.04722, 0.5, 0.02556, 0.5157, 0.003906, 0.5, 0.003906, 0.5, 0.04722, 0.5157, 0.04722, 0.5157, 0.003906, 0.5, 0.04722, 0.5157, 0.003906, 0.5, 0.02556, 0.6654, 0.04722, 0.5827, 0.04722, 0.5827, 0.08659, 0.6654, 0.08659, 0.6654, 0.04722, 0.5827, 0.08659, 0.6654, 0.003906, 0.5827, 0.003906, 0.5827, 0.04722, 0.6654, 0.04722, 0.6654, 0.003906, 0.5827, 0.04722, 0.6654, 0.08659, 0.748, 0.08659, 0.748, 0.04722, 0.6654, 0.04722, 0.6654, 0.08659, 0.748, 0.04722, 0.6654, 0.003906, 0.6654, 0.04722, 0.748, 0.003906, 0.748, 0.003906, 0.6654, 0.04722, 0.748, 0.04722, 0.7894, 0.1693, 0.748, 0.1693, 0.748, 0.252, 0.8307, 0.2106, 0.7894, 0.1693, 0.748, 0.252, 0.8307, 0.252, 0.8307, 0.2106, 0.748, 0.252, 0.8307, 0.1693, 0.7894, 0.1693, 0.8307, 0.2106, 0.8721, 0.252, 0.8721, 0.2106, 0.8307, 0.252, 0.8307, 0.1693, 0.8307, 0.2106, 0.8721, 0.1693, 0.8721, 0.2106, 0.8721, 0.252, 0.9134, 0.252, 0.8721, 0.2106, 0.8307, 0.2106, 0.8307, 0.252, 0.8721, 0.2106, 0.9134, 0.252, 0.9134, 0.1693, 0.8721, 0.1693, 0.8721, 0.2106, 0.9134, 0.1693, 0.8307, 0.2106, 0.8721, 0.2106, 0.8721, 0.1693, 0.9134, 0.1693, 0.9134, 0.252, 0.9528, 0.252, 0.9528, 0.1693, 0.9134, 0.1693, 0.9528, 0.252, 0.9961, 0.252, 0.9961, 0.1693, 0.9528, 0.252, 0.9961, 0.1693, 0.9528, 0.1693, 0.9528, 0.252, 0.7894, 0.1279, 0.8307, 0.1279, 0.8307, 0.08659, 0.7894, 0.1279, 0.8307, 0.08659, 0.748, 0.08659, 0.748, 0.1279, 0.7894, 0.1279, 0.748, 0.08659, 0.748, 0.1693, 0.7894, 0.1279, 0.748, 0.1279, 0.7894, 0.1693, 0.7894, 0.1279, 0.748, 0.1693, 0.7894, 0.1693, 0.8307, 0.1279, 0.7894, 0.1279, 0.7894, 0.1693, 0.8307, 0.1693, 0.8307, 0.1279, 0.8307, 0.1279, 0.8721, 0.1279, 0.8307, 0.08659, 0.8307, 0.1279, 0.8307, 0.1693, 0.8721, 0.1279, 0.8307, 0.1693, 0.8721, 0.1693, 0.8721, 0.1279, 0.8721, 0.1279, 0.8721, 0.1693, 0.9134, 0.1693, 0.9134, 0.08659, 0.8721, 0.1279, 0.9134, 0.1693, 0.8721, 0.1279, 0.9134, 0.08659, 0.8307, 0.08659, 0.9528, 0.1693, 0.9134, 0.08659, 0.9134, 0.1693, 0.9528, 0.08659, 0.9134, 0.08659, 0.9528, 0.1693, 0.9961, 0.1693, 0.9961, 0.08659, 0.9528, 0.1693, 0.9961, 0.08659, 0.9528, 0.08659, 0.9528, 0.1693, 0.748, 0.08659, 0.8307, 0.04722, 0.748, 0.04722, 0.8307, 0.04722, 0.8307, 0.003906, 0.748, 0.04722, 0.8307, 0.003906, 0.748, 0.003906, 0.748, 0.04722, 0.8307, 0.08659, 0.8307, 0.04722, 0.748, 0.08659, 0.9134, 0.04722, 0.8307, 0.04722, 0.9134, 0.08659, 0.9134, 0.08659, 0.8307, 0.04722, 0.8307, 0.08659, 0.9134, 0.003906, 0.8307, 0.003906, 0.8307, 0.04722, 0.9134, 0.04722, 0.9134, 0.003906, 0.8307, 0.04722, 0.9961, 0.003906, 0.9528, 0.04722, 0.9961, 0.08659, 0.9528, 0.08659, 0.9528, 0.04722, 0.9134, 0.08659, 0.9528, 0.04722, 0.9134, 0.04722, 0.9134, 0.08659, 0.9134, 0.04722, 0.9528, 0.04722, 0.9134, 0.003906, 0.9961, 0.003906, 0.9134, 0.003906, 0.9528, 0.04722, 0.9961, 0.08659, 0.9528, 0.04722, 0.9528, 0.08659])
me_lake1m_00_mesh.materials.append(mat_lake1m_00)
me_lake1m_00_mesh.update()

# ---- objects
ob_lake1m_00 = bpy.data.objects.new('lake1m_00', me_lake1m_00_mesh)

# ---- transforms, parenting, visibility, modifiers, constraints
ob_lake1m_00.location = (0.0, 0.0, 0.0)

# ---- collection membership
col_lake1m_00_col.objects.link(ob_lake1m_00)

# ---- scene / render settings (as saved in the file)
scene.frame_start = 1; scene.frame_end = 250; scene.frame_set(1)
scene.render.engine = 'CYCLES'
scene.cycles.samples = 1024
bpy.context.view_layer.update()

# ---- added for rendering (the .blend has no active camera and no usable light): camera, sun
cam_auto = bpy.data.cameras.new('AutoCamera')
cam_auto.lens = 50.0
cam_auto.sensor_width = 36.0
cam_auto.clip_end = 2297.25
ob_auto_camera = bpy.data.objects.new('AutoCamera', cam_auto)
scene.collection.objects.link(ob_auto_camera)
ob_auto_camera.location = (180.898, -107.078, -69.3887)
ob_auto_camera.rotation_euler = (1.09748, -7.21219e-08, 0.694738)
scene.camera = ob_auto_camera
light_auto_sun = bpy.data.lights.new('AutoSun', 'SUN')
light_auto_sun.energy = 3.0
light_auto_sun.angle = 0.0523599
ob_auto_sun = bpy.data.objects.new('AutoSun', light_auto_sun)
scene.collection.objects.link(ob_auto_sun)
ob_auto_sun.rotation_euler = (0.872665, 0.174533, 0.523599)
bpy.context.view_layer.update()
